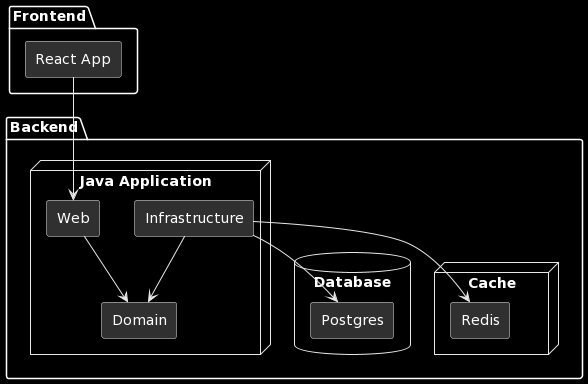

The diagram above was rendered by PlantUML. Its source (embedded in the PNG):
@startuml
skinparam componentStyle rectangle


package "Frontend" {
  [React App]
}


package "Backend" {
  node "Java Application" {
      [Web]
      [Domain]
      [Infrastructure]
  }

  database "Database"{
     [Postgres]
  }

  node "Cache" {
     [Redis]

  }
 
}

[React App] --> [Web]
[Infrastructure] --> [Postgres]
[Infrastructure] --> [Redis]
[Web] --> [Domain]
[Infrastructure] --> [Domain]
@enduml